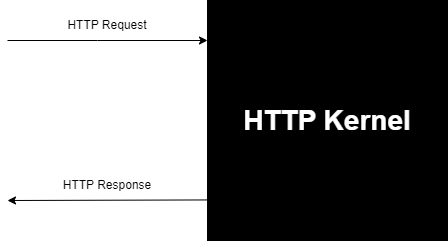

The diagram above was exported from draw.io. Its source (the exported page's mxGraphModel, read from the mxfile embedded in the PNG):
<mxGraphModel dx="1050" dy="549" grid="1" gridSize="10" guides="1" tooltips="1" connect="1" arrows="1" fold="1" page="1" pageScale="1" pageWidth="850" pageHeight="1100" math="0" shadow="0">
  <root>
    <mxCell id="0" />
    <mxCell id="1" parent="0" />
    <mxCell id="YcAUQZxZWfOAhFleNxaN-1" value="" style="whiteSpace=wrap;html=1;aspect=fixed;fillColor=#000000;" vertex="1" parent="1">
      <mxGeometry x="440" y="120" width="240" height="240" as="geometry" />
    </mxCell>
    <mxCell id="YcAUQZxZWfOAhFleNxaN-2" value="" style="endArrow=classic;html=1;rounded=0;" edge="1" parent="1">
      <mxGeometry width="50" height="50" relative="1" as="geometry">
        <mxPoint x="240" y="160" as="sourcePoint" />
        <mxPoint x="440" y="160" as="targetPoint" />
        <Array as="points">
          <mxPoint x="330" y="160" />
        </Array>
      </mxGeometry>
    </mxCell>
    <mxCell id="YcAUQZxZWfOAhFleNxaN-3" value="" style="endArrow=classic;html=1;rounded=0;exitX=0.002;exitY=0.831;exitDx=0;exitDy=0;exitPerimeter=0;" edge="1" parent="1" source="YcAUQZxZWfOAhFleNxaN-1">
      <mxGeometry width="50" height="50" relative="1" as="geometry">
        <mxPoint x="310" y="320" as="sourcePoint" />
        <mxPoint x="240" y="320" as="targetPoint" />
      </mxGeometry>
    </mxCell>
    <mxCell id="YcAUQZxZWfOAhFleNxaN-4" value="&lt;b&gt;&lt;font style=&quot;font-size: 28px;&quot;&gt;HTTP Kernel&lt;/font&gt;&lt;/b&gt;" style="text;html=1;align=center;verticalAlign=middle;whiteSpace=wrap;rounded=0;fontColor=#FFFFFF;" vertex="1" parent="1">
      <mxGeometry x="455" y="225" width="210" height="30" as="geometry" />
    </mxCell>
    <mxCell id="YcAUQZxZWfOAhFleNxaN-5" value="HTTP Response" style="text;html=1;strokeColor=none;fillColor=none;align=center;verticalAlign=middle;whiteSpace=wrap;rounded=0;" vertex="1" parent="1">
      <mxGeometry x="250" y="290" width="180" height="30" as="geometry" />
    </mxCell>
    <mxCell id="YcAUQZxZWfOAhFleNxaN-6" value="HTTP Request" style="text;html=1;strokeColor=none;fillColor=none;align=center;verticalAlign=middle;whiteSpace=wrap;rounded=0;" vertex="1" parent="1">
      <mxGeometry x="250" y="130" width="180" height="30" as="geometry" />
    </mxCell>
  </root>
</mxGraphModel>